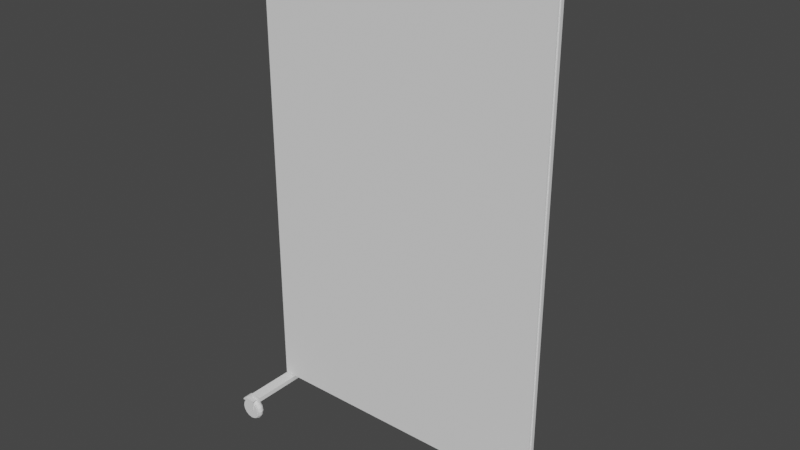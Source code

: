 # Source: SmallWhiteBoard.blend  (saved by Blender 2.92.15; exported with 4.5.12 LTS)
import bpy
from mathutils import Matrix  # noqa: F401  (used for matrix-valued properties, if any)

bpy.ops.wm.read_factory_settings(use_empty=True)
scene = bpy.context.scene
scene.name = 'Scene'

# ---- collections
col_collection = bpy.data.collections.new('Collection'); scene.collection.children.link(col_collection)

# ---- world
world_world = bpy.data.worlds.new('World'); scene.world = world_world
world_world.use_nodes = True; world_world.node_tree.nodes.clear()
_N = world_world.node_tree.nodes; _L = world_world.node_tree.links
n0 = _N.new('ShaderNodeOutputWorld'); n0.name = 'World Output'; n0.location = (300, 300)
n1 = _N.new('ShaderNodeBackground'); n1.name = 'Background'; n1.location = (10, 300)
n1.inputs[0].default_value = (0.05088, 0.05088, 0.05088, 1.0)
_L.new(n1.outputs[0], n0.inputs[0])
n0.is_active_output = True
world_world.color = (0.05088, 0.05088, 0.05088)
world_world.use_sun_shadow = False
world_world.sun_shadow_jitter_overblur = 0.0

# ---- meshes
me_cube_003 = bpy.data.meshes.new('Cube.003')
me_cube_003.from_pydata([(2.734, -1.07, -3.584), (2.66, -1.07, -3.599), (2.597, -1.07, -3.641), (2.555, -1.07, -3.704), (2.54, -1.07, -3.778), (2.555, -1.07, -3.853), (2.597, -1.07, -3.916), (2.66, -1.07, -3.958), (2.734, -1.07, -3.973), (2.809, -1.07, -3.958), (2.872, -1.07, -3.916), (2.914, -1.07, -3.853), (2.928, -1.07, -3.778), (2.914, -1.07, -3.704), (2.872, -1.07, -3.641), (2.809, -1.07, -3.599), (2.734, -1.07, -3.602), (2.667, -1.07, -3.616), (2.61, -1.07, -3.654), (2.572, -1.07, -3.711), (2.558, -1.07, -3.778), (2.572, -1.07, -3.846), (2.61, -1.07, -3.903), (2.667, -1.07, -3.941), (2.734, -1.07, -3.955), (2.802, -1.07, -3.941), (2.859, -1.07, -3.903), (2.897, -1.07, -3.846), (2.91, -1.07, -3.778), (2.897, -1.07, -3.711), (2.859, -1.07, -3.654), (2.802, -1.07, -3.616), (2.734, -1.07, -3.615), (2.672, -1.07, -3.628), (2.619, -1.07, -3.663), (2.584, -1.07, -3.716), (2.571, -1.07, -3.778), (2.584, -1.07, -3.841), (2.619, -1.07, -3.894), (2.672, -1.07, -3.929), (2.734, -1.07, -3.942), (2.797, -1.07, -3.929), (2.85, -1.07, -3.894), (2.885, -1.07, -3.841), (2.897, -1.07, -3.778), (2.885, -1.07, -3.716), (2.85, -1.07, -3.663), (2.797, -1.07, -3.628), (2.734, -1.078, -3.625), (2.676, -1.078, -3.637), (2.626, -1.078, -3.67), (2.593, -1.078, -3.72), (2.581, -1.078, -3.778), (2.593, -1.078, -3.837), (2.626, -1.078, -3.887), (2.676, -1.078, -3.92), (2.734, -1.078, -3.931), (2.793, -1.078, -3.92), (2.842, -1.078, -3.887), (2.876, -1.078, -3.837), (2.887, -1.078, -3.778), (2.876, -1.078, -3.72), (2.842, -1.078, -3.67), (2.793, -1.078, -3.637), (2.672, -1.078, -3.628), (2.734, -1.078, -3.615), (2.619, -1.078, -3.663), (2.584, -1.078, -3.716), (2.571, -1.078, -3.778), (2.584, -1.078, -3.841), (2.619, -1.078, -3.894), (2.672, -1.078, -3.929), (2.734, -1.078, -3.942), (2.797, -1.078, -3.929), (2.85, -1.078, -3.894), (2.885, -1.078, -3.841), (2.897, -1.078, -3.778), (2.885, -1.078, -3.716), (2.85, -1.078, -3.663), (2.797, -1.078, -3.628), (2.734, -0.9472, -3.973), (2.66, -0.9472, -3.958), (2.597, -0.9472, -3.916), (2.555, -0.9472, -3.853), (2.54, -0.9472, -3.778), (2.555, -0.9472, -3.704), (2.597, -0.9472, -3.641), (2.66, -0.9472, -3.599), (2.734, -0.9472, -3.584), (2.809, -0.9472, -3.599), (2.872, -0.9472, -3.641), (2.914, -0.9472, -3.704), (2.928, -0.9472, -3.778), (2.914, -0.9472, -3.853), (2.872, -0.9472, -3.916), (2.809, -0.9472, -3.958), (2.734, -0.9472, -3.955), (2.667, -0.9472, -3.941), (2.61, -0.9472, -3.903), (2.572, -0.9472, -3.846), (2.558, -0.9472, -3.778), (2.572, -0.9472, -3.711), (2.61, -0.9472, -3.654), (2.667, -0.9472, -3.616), (2.734, -0.9472, -3.602), (2.802, -0.9472, -3.616), (2.859, -0.9472, -3.654), (2.897, -0.9472, -3.711), (2.91, -0.9472, -3.778), (2.897, -0.9472, -3.846), (2.859, -0.9472, -3.903), (2.802, -0.9472, -3.941), (2.734, -0.9472, -3.942), (2.672, -0.9472, -3.929), (2.619, -0.9472, -3.894), (2.584, -0.9472, -3.841), (2.571, -0.9472, -3.778), (2.584, -0.9472, -3.716), (2.619, -0.9472, -3.663), (2.672, -0.9472, -3.628), (2.734, -0.9472, -3.615), (2.797, -0.9472, -3.628), (2.85, -0.9472, -3.663), (2.885, -0.9472, -3.716), (2.897, -0.9472, -3.778), (2.885, -0.9472, -3.841), (2.85, -0.9472, -3.894), (2.797, -0.9472, -3.929), (2.734, -0.9392, -3.931), (2.676, -0.9392, -3.92), (2.626, -0.9392, -3.887), (2.593, -0.9392, -3.837), (2.581, -0.9392, -3.778), (2.593, -0.9392, -3.72), (2.626, -0.9392, -3.67), (2.676, -0.9392, -3.637), (2.734, -0.9392, -3.625), (2.793, -0.9392, -3.637), (2.842, -0.9392, -3.67), (2.876, -0.9392, -3.72), (2.887, -0.9392, -3.778), (2.876, -0.9392, -3.837), (2.842, -0.9392, -3.887), (2.793, -0.9392, -3.92), (2.672, -0.9392, -3.929), (2.734, -0.9392, -3.942), (2.619, -0.9392, -3.894), (2.584, -0.9392, -3.841), (2.571, -0.9392, -3.778), (2.584, -0.9392, -3.716), (2.619, -0.9392, -3.663), (2.672, -0.9392, -3.628), (2.734, -0.9392, -3.615), (2.797, -0.9392, -3.628), (2.85, -0.9392, -3.663), (2.885, -0.9392, -3.716), (2.897, -0.9392, -3.778), (2.885, -0.9392, -3.841), (2.85, -0.9392, -3.894), (2.797, -0.9392, -3.929), (2.734, -0.984, -3.563), (2.734, -1.034, -3.563), (2.734, -1.009, -3.557), (2.817, -1.034, -3.579), (2.817, -0.984, -3.579), (2.819, -1.009, -3.574), (2.887, -1.034, -3.626), (2.887, -0.984, -3.626), (2.891, -1.009, -3.622), (2.933, -1.034, -3.696), (2.933, -0.984, -3.696), (2.939, -1.009, -3.694), (2.95, -1.034, -3.778), (2.95, -0.984, -3.778), (2.956, -1.009, -3.778), (2.933, -1.034, -3.861), (2.933, -0.984, -3.861), (2.939, -1.009, -3.863), (2.887, -1.034, -3.931), (2.887, -0.984, -3.931), (2.891, -1.009, -3.935), (2.817, -1.034, -3.978), (2.817, -0.984, -3.978), (2.819, -1.009, -3.983), (2.734, -1.034, -3.994), (2.734, -0.984, -3.994), (2.734, -1.009, -4.0), (2.652, -1.034, -3.978), (2.652, -0.984, -3.978), (2.649, -1.009, -3.983), (2.582, -1.034, -3.931), (2.582, -0.984, -3.931), (2.578, -1.009, -3.935), (2.535, -1.034, -3.861), (2.535, -0.984, -3.861), (2.529, -1.009, -3.863), (2.519, -1.034, -3.778), (2.519, -0.984, -3.778), (2.513, -1.009, -3.778), (2.535, -1.034, -3.696), (2.535, -0.984, -3.696), (2.529, -1.009, -3.694), (2.582, -1.034, -3.626), (2.582, -0.984, -3.626), (2.578, -1.009, -3.622), (2.652, -1.034, -3.579), (2.652, -0.984, -3.579), (2.649, -1.009, -3.574)], [], [(87, 206, 203, 86), (187, 190, 6, 7), (95, 182, 179, 94), (86, 203, 200, 85), (94, 179, 176, 93), (85, 200, 197, 84), (93, 176, 173, 92), (84, 197, 194, 83), (92, 173, 170, 91), (83, 194, 191, 82), (91, 170, 167, 90), (82, 191, 188, 81), (90, 167, 164, 89), (81, 188, 185, 80), (163, 166, 14, 15), (80, 185, 182, 95), (15, 14, 30, 31), (21, 20, 36, 37), (8, 7, 23, 24), (1, 0, 16, 17), (0, 15, 31, 16), (9, 8, 24, 25), (2, 1, 17, 18), (10, 9, 25, 26), (3, 2, 18, 19), (11, 10, 26, 27), (4, 3, 19, 20), (12, 11, 27, 28), (5, 4, 20, 21), (13, 12, 28, 29), (6, 5, 21, 22), (14, 13, 29, 30), (7, 6, 22, 23), (42, 41, 73, 74), (29, 28, 44, 45), (22, 21, 37, 38), (30, 29, 45, 46), (23, 22, 38, 39), (31, 30, 46, 47), (24, 23, 39, 40), (17, 16, 32, 33), (16, 31, 47, 32), (25, 24, 40, 41), (18, 17, 33, 34), (26, 25, 41, 42), (19, 18, 34, 35), (27, 26, 42, 43), (20, 19, 35, 36), (28, 27, 43, 44), (49, 48, 63, 62, 61, 60, 59, 58, 57, 56, 55, 54, 53, 52, 51, 50), (35, 34, 66, 67), (43, 42, 74, 75), (36, 35, 67, 68), (44, 43, 75, 76), (37, 36, 68, 69), (45, 44, 76, 77), (38, 37, 69, 70), (46, 45, 77, 78), (39, 38, 70, 71), (47, 46, 78, 79), (40, 39, 71, 72), (33, 32, 65, 64), (32, 47, 79, 65), (41, 40, 72, 73), (34, 33, 64, 66), (48, 49, 64, 65), (49, 50, 66, 64), (50, 51, 67, 66), (51, 52, 68, 67), (52, 53, 69, 68), (53, 54, 70, 69), (54, 55, 71, 70), (55, 56, 72, 71), (56, 57, 73, 72), (57, 58, 74, 73), (58, 59, 75, 74), (59, 60, 76, 75), (60, 61, 77, 76), (61, 62, 78, 77), (62, 63, 79, 78), (63, 48, 65, 79), (190, 193, 5, 6), (166, 169, 13, 14), (193, 196, 4, 5), (169, 172, 12, 13), (196, 199, 3, 4), (172, 175, 11, 12), (199, 202, 2, 3), (175, 178, 10, 11), (202, 205, 1, 2), (178, 181, 9, 10), (181, 184, 8, 9), (161, 163, 15, 0), (184, 187, 7, 8), (205, 161, 0, 1), (95, 94, 110, 111), (101, 100, 116, 117), (88, 87, 103, 104), (81, 80, 96, 97), (80, 95, 111, 96), (89, 88, 104, 105), (82, 81, 97, 98), (90, 89, 105, 106), (83, 82, 98, 99), (91, 90, 106, 107), (84, 83, 99, 100), (92, 91, 107, 108), (85, 84, 100, 101), (93, 92, 108, 109), (86, 85, 101, 102), (94, 93, 109, 110), (87, 86, 102, 103), (122, 121, 153, 154), (109, 108, 124, 125), (102, 101, 117, 118), (110, 109, 125, 126), (103, 102, 118, 119), (111, 110, 126, 127), (104, 103, 119, 120), (97, 96, 112, 113), (96, 111, 127, 112), (105, 104, 120, 121), (98, 97, 113, 114), (106, 105, 121, 122), (99, 98, 114, 115), (107, 106, 122, 123), (100, 99, 115, 116), (108, 107, 123, 124), (129, 128, 143, 142, 141, 140, 139, 138, 137, 136, 135, 134, 133, 132, 131, 130), (115, 114, 146, 147), (123, 122, 154, 155), (116, 115, 147, 148), (124, 123, 155, 156), (117, 116, 148, 149), (125, 124, 156, 157), (118, 117, 149, 150), (126, 125, 157, 158), (119, 118, 150, 151), (127, 126, 158, 159), (120, 119, 151, 152), (113, 112, 145, 144), (112, 127, 159, 145), (121, 120, 152, 153), (114, 113, 144, 146), (128, 129, 144, 145), (129, 130, 146, 144), (130, 131, 147, 146), (131, 132, 148, 147), (132, 133, 149, 148), (133, 134, 150, 149), (134, 135, 151, 150), (135, 136, 152, 151), (136, 137, 153, 152), (137, 138, 154, 153), (138, 139, 155, 154), (139, 140, 156, 155), (140, 141, 157, 156), (141, 142, 158, 157), (142, 143, 159, 158), (143, 128, 145, 159), (88, 160, 206, 87), (161, 205, 207, 162), (162, 207, 206, 160), (205, 202, 204, 207), (207, 204, 203, 206), (202, 199, 201, 204), (204, 201, 200, 203), (199, 196, 198, 201), (201, 198, 197, 200), (196, 193, 195, 198), (198, 195, 194, 197), (193, 190, 192, 195), (195, 192, 191, 194), (190, 187, 189, 192), (192, 189, 188, 191), (187, 184, 186, 189), (189, 186, 185, 188), (184, 181, 183, 186), (186, 183, 182, 185), (181, 178, 180, 183), (183, 180, 179, 182), (178, 175, 177, 180), (180, 177, 176, 179), (175, 172, 174, 177), (177, 174, 173, 176), (172, 169, 171, 174), (174, 171, 170, 173), (169, 166, 168, 171), (171, 168, 167, 170), (166, 163, 165, 168), (168, 165, 164, 167), (163, 161, 162, 165), (165, 162, 160, 164), (89, 164, 160, 88)])
_uv = me_cube_003.uv_layers.new(name='UVMap')
_uv.uv.foreach_set('vector', [0.0, 0.0, 0.0, 0.0, 0.0, 0.0, 0.0, 0.0, 0.0, 0.0, 0.0, 0.0, 0.0, 0.0, 0.0, 0.0, 0.0, 0.0, 0.0, 0.0, 0.0, 0.0, 0.0, 0.0, 0.0, 0.0, 0.0, 0.0, 0.0, 0.0, 0.0, 0.0, 0.0, 0.0, 0.0, 0.0, 0.0, 0.0, 0.0, 0.0, 0.0, 0.0, 0.0, 0.0, 0.0, 0.0, 0.0, 0.0, 0.0, 0.0, 0.0, 0.0, 0.0, 0.0, 0.0, 0.0, 0.0, 0.0, 0.0, 0.0, 0.0, 0.0, 0.0, 0.0, 0.0, 0.0, 0.0, 0.0, 0.0, 0.0, 0.0, 0.0, 0.0, 0.0, 0.0, 0.0, 0.0, 0.0, 0.0, 0.0, 0.0, 0.0, 0.0, 0.0, 0.0, 0.0, 0.0, 0.0, 0.0, 0.0, 0.0, 0.0, 0.0, 0.0, 0.0, 0.0, 0.0, 0.0, 0.0, 0.0, 0.0, 0.0, 0.0, 0.0, 0.0, 0.0, 0.0, 0.0, 0.0, 0.0, 0.0, 0.0, 0.0, 0.0, 0.0, 0.0, 0.0, 0.0, 0.0, 0.0, 0.0, 0.0, 0.0, 0.0, 0.0, 0.0, 0.0, 0.0, 0.0, 0.0, 0.0, 0.0, 0.0, 0.0, 0.0, 0.0, 0.0, 0.0, 0.0, 0.0, 0.0, 0.0, 0.0, 0.0, 0.0, 0.0, 0.0, 0.0, 0.0, 0.0, 0.0, 0.0, 0.0, 0.0, 0.0, 0.0, 0.0, 0.0, 0.0, 0.0, 0.0, 0.0, 0.0, 0.0, 0.0, 0.0, 0.0, 0.0, 0.0, 0.0, 0.0, 0.0, 0.0, 0.0, 0.0, 0.0, 0.0, 0.0, 0.0, 0.0, 0.0, 0.0, 0.0, 0.0, 0.0, 0.0, 0.0, 0.0, 0.0, 0.0, 0.0, 0.0, 0.0, 0.0, 0.0, 0.0, 0.0, 0.0, 0.0, 0.0, 0.0, 0.0, 0.0, 0.0, 0.0, 0.0, 0.0, 0.0, 0.0, 0.0, 0.0, 0.0, 0.0, 0.0, 0.0, 0.0, 0.0, 0.0, 0.0, 0.0, 0.0, 0.0, 0.0, 0.0, 0.0, 0.0, 0.0, 0.0, 0.0, 0.0, 0.0, 0.0, 0.0, 0.0, 0.0, 0.0, 0.0, 0.0, 0.0, 0.0, 0.0, 0.0, 0.0, 0.0, 0.0, 0.0, 0.0, 0.0, 0.0, 0.0, 0.0, 0.0, 0.0, 0.0, 0.0, 0.0, 0.0, 0.0, 0.0, 0.0, 0.0, 0.0, 0.0, 0.0, 0.0, 0.0, 0.0, 0.0, 0.0, 0.0, 0.0, 0.0, 0.0, 0.0, 0.0, 0.0, 0.0, 0.0, 0.0, 0.0, 0.0, 0.0, 0.0, 0.0, 0.0, 0.0, 0.0, 0.0, 0.0, 0.0, 0.0, 0.0, 0.0, 0.0, 0.0, 0.0, 0.0, 0.0, 0.0, 0.0, 0.0, 0.0, 0.0, 0.0, 0.0, 0.0, 0.0, 0.0, 0.0, 0.0, 0.0, 0.0, 0.0, 0.0, 0.0, 0.0, 0.0, 0.0, 0.0, 0.0, 0.0, 0.0, 0.0, 0.0, 0.0, 0.0, 0.0, 0.0, 0.0, 0.0, 0.0, 0.0, 0.0, 0.0, 0.0, 0.0, 0.0, 0.0, 0.0, 0.0, 0.0, 0.0, 0.0, 0.0, 0.0, 0.0, 0.0, 0.0, 0.0, 0.0, 0.0, 0.0, 0.0, 0.0, 0.0, 0.0, 0.0, 0.0, 0.0, 0.0, 0.0, 0.0, 0.0, 0.0, 0.0, 0.0, 0.0, 0.0, 0.0, 0.0, 0.0, 0.0, 0.0, 0.0, 0.0, 0.0, 0.0, 0.0, 0.0, 0.0, 0.0, 0.0, 0.0, 0.0, 0.0, 0.0, 0.0, 0.0, 0.0, 0.0, 0.0, 0.0, 0.0, 0.0, 0.0, 0.0, 0.0, 0.0, 0.0, 0.0, 0.0, 0.0, 0.0, 0.0, 0.0, 0.0, 0.0, 0.0, 0.0, 0.0, 0.0, 0.0, 0.0, 0.0, 0.0, 0.0, 0.0, 0.0, 0.0, 0.0, 0.0, 0.0, 0.0, 0.0, 0.0, 0.0, 0.0, 0.0, 0.0, 0.0, 0.0, 0.0, 0.0, 0.0, 0.0, 0.0, 0.0, 0.0, 0.0, 0.0, 0.0, 0.0, 0.0, 0.0, 0.0, 0.0, 0.0, 0.0, 0.0, 0.0, 0.0, 0.0, 0.0, 0.0, 0.0, 0.0, 0.0, 0.0, 0.0, 0.0, 0.0, 0.0, 0.0, 0.0, 0.0, 0.0, 0.0, 0.0, 0.0, 0.0, 0.0, 0.0, 0.0, 0.0, 0.0, 0.0, 0.0, 0.0, 0.0, 0.0, 0.0, 0.0, 0.0, 0.0, 0.0, 0.0, 0.0, 0.0, 0.0, 0.0, 0.0, 0.0, 0.0, 0.0, 0.0, 0.0, 0.0, 0.0, 0.0, 0.0, 0.0, 0.0, 0.0, 0.0, 0.0, 0.0, 0.0, 0.0, 0.0, 0.0, 0.0, 0.0, 0.0, 0.0, 0.0, 0.0, 0.0, 0.0, 0.0, 0.0, 0.0, 0.0, 0.0, 0.0, 0.0, 0.0, 0.0, 0.0, 0.0, 0.0, 0.0, 0.0, 0.0, 0.0, 0.0, 0.0, 0.0, 0.0, 0.0, 0.0, 0.0, 0.0, 0.0, 0.0, 0.0, 0.0, 0.0, 0.0, 0.0, 0.0, 0.0, 0.0, 0.0, 0.0, 0.0, 0.0, 0.0, 0.0, 0.0, 0.0, 0.0, 0.0, 0.0, 0.0, 0.0, 0.0, 0.0, 0.0, 0.0, 0.0, 0.0, 0.0, 0.0, 0.0, 0.0, 0.0, 0.0, 0.0, 0.0, 0.0, 0.0, 0.0, 0.0, 0.0, 0.0, 0.0, 0.0, 0.0, 0.0, 0.0, 0.0, 0.0, 0.0, 0.0, 0.0, 0.0, 0.0, 0.0, 0.0, 0.0, 0.0, 0.0, 0.0, 0.0, 0.0, 0.0, 0.0, 0.0, 0.0, 0.0, 0.0, 0.0, 0.0, 0.0, 0.0, 0.0, 0.0, 0.0, 0.0, 0.0, 0.0, 0.0, 0.0, 0.0, 0.0, 0.0, 0.0, 0.0, 0.0, 0.0, 0.0, 0.0, 0.0, 0.0, 0.0, 0.0, 0.0, 0.0, 0.0, 0.0, 0.0, 0.0, 0.0, 0.0, 0.0, 0.0, 0.0, 0.0, 0.0, 0.0, 0.0, 0.0, 0.0, 0.0, 0.0, 0.0, 0.0, 0.0, 0.0, 0.0, 0.0, 0.0, 0.0, 0.0, 0.0, 0.0, 0.0, 0.0, 0.0, 0.0, 0.0, 0.0, 0.0, 0.0, 0.0, 0.0, 0.0, 0.0, 0.0, 0.0, 0.0, 0.0, 0.0, 0.0, 0.0, 0.0, 0.0, 0.0, 0.0, 0.0, 0.0, 0.0, 0.0, 0.0, 0.0, 0.0, 0.0, 0.0, 0.0, 0.0, 0.0, 0.0, 0.0, 0.0, 0.0, 0.0, 0.0, 0.0, 0.0, 0.0, 0.0, 0.0, 0.0, 0.0, 0.0, 0.0, 0.0, 0.0, 0.0, 0.0, 0.0, 0.0, 0.0, 0.0, 0.0, 0.0, 0.0, 0.0, 0.0, 0.0, 0.0, 0.0, 0.0, 0.0, 0.0, 0.0, 0.0, 0.0, 0.0, 0.0, 0.0, 0.0, 0.0, 0.0, 0.0, 0.0, 0.0, 0.0, 0.0, 0.0, 0.0, 0.0, 0.0, 0.0, 0.0, 0.0, 0.0, 0.0, 0.0, 0.0, 0.0, 0.0, 0.0, 0.0, 0.0, 0.0, 0.0, 0.0, 0.0, 0.0, 0.0, 0.0, 0.0, 0.0, 0.0, 0.0, 0.0, 0.0, 0.0, 0.0, 0.0, 0.0, 0.0, 0.0, 0.0, 0.0, 0.0, 0.0, 0.0, 0.0, 0.0, 0.0, 0.0, 0.0, 0.0, 0.0, 0.0, 0.0, 0.0, 0.0, 0.0, 0.0, 0.0, 0.0, 0.0, 0.0, 0.0, 0.0, 0.0, 0.0, 0.0, 0.0, 0.0, 0.0, 0.0, 0.0, 0.0, 0.0, 0.0, 0.0, 0.0, 0.0, 0.0, 0.0, 0.0, 0.0, 0.0, 0.0, 0.0, 0.0, 0.0, 0.0, 0.0, 0.0, 0.0, 0.0, 0.0, 0.0, 0.0, 0.0, 0.0, 0.0, 0.0, 0.0, 0.0, 0.0, 0.0, 0.0, 0.0, 0.0, 0.0, 0.0, 0.0, 0.0, 0.0, 0.0, 0.0, 0.0, 0.0, 0.0, 0.0, 0.0, 0.0, 0.0, 0.0, 0.0, 0.0, 0.0, 0.0, 0.0, 0.0, 0.0, 0.0, 0.0, 0.0, 0.0, 0.0, 0.0, 0.0, 0.0, 0.0, 0.0, 0.0, 0.0, 0.0, 0.0, 0.0, 0.0, 0.0, 0.0, 0.0, 0.0, 0.0, 0.0, 0.0, 0.0, 0.0, 0.0, 0.0, 0.0, 0.0, 0.0, 0.0, 0.0, 0.0, 0.0, 0.0, 0.0, 0.0, 0.0, 0.0, 0.0, 0.0, 0.0, 0.0, 0.0, 0.0, 0.0, 0.0, 0.0, 0.0, 0.0, 0.0, 0.0, 0.0, 0.0, 0.0, 0.0, 0.0, 0.0, 0.0, 0.0, 0.0, 0.0, 0.0, 0.0, 0.0, 0.0, 0.0, 0.0, 0.0, 0.0, 0.0, 0.0, 0.0, 0.0, 0.0, 0.0, 0.0, 0.0, 0.0, 0.0, 0.0, 0.0, 0.0, 0.0, 0.0, 0.0, 0.0, 0.0, 0.0, 0.0, 0.0, 0.0, 0.0, 0.0, 0.0, 0.0, 0.0, 0.0, 0.0, 0.0, 0.0, 0.0, 0.0, 0.0, 0.0, 0.0, 0.0, 0.0, 0.0, 0.0, 0.0, 0.0, 0.0, 0.0, 0.0, 0.0, 0.0, 0.0, 0.0, 0.0, 0.0, 0.0, 0.0, 0.0, 0.0, 0.0, 0.0, 0.0, 0.0, 0.0, 0.0, 0.0, 0.0, 0.0, 0.0, 0.0, 0.0, 0.0, 0.0, 0.0, 0.0, 0.0, 0.0, 0.0, 0.0, 0.0, 0.0, 0.0, 0.0, 0.0, 0.0, 0.0, 0.0, 0.0, 0.0, 0.0, 0.0, 0.0, 0.0, 0.0, 0.0, 0.0, 0.0, 0.0, 0.0, 0.0, 0.0, 0.0, 0.0, 0.0, 0.0, 0.0, 0.0, 0.0, 0.0, 0.0, 0.0, 0.0, 0.0, 0.0, 0.0, 0.0, 0.0, 0.0, 0.0, 0.0, 0.0, 0.0, 0.0, 0.0, 0.0, 0.0, 0.0, 0.0, 0.0, 0.0, 0.0, 0.0, 0.0, 0.0, 0.0, 0.0, 0.0, 0.0, 0.0, 0.0, 0.0, 0.0, 0.0, 0.0, 0.0, 0.0, 0.0, 0.0, 0.0, 0.0, 0.0, 0.0, 0.0, 0.0, 0.0, 0.0, 0.0, 0.0, 0.0, 0.0, 0.0, 0.0, 0.0, 0.0, 0.0, 0.0, 0.0, 0.0, 0.0, 0.0, 0.0, 0.0, 0.0, 0.0, 0.0, 0.0, 0.0, 0.0, 0.0, 0.0, 0.0, 0.0, 0.0, 0.0, 0.0, 0.0, 0.0, 0.0, 0.0, 0.0, 0.0, 0.0, 0.0, 0.0, 0.0, 0.0, 0.0, 0.0, 0.0, 0.0, 0.0, 0.0, 0.0, 0.0, 0.0, 0.0, 0.0, 0.0, 0.0, 0.0, 0.0, 0.0, 0.0, 0.0, 0.0, 0.0, 0.0, 0.0, 0.0, 0.0, 0.0, 0.0, 0.0, 0.0, 0.0, 0.0, 0.0, 0.0, 0.0, 0.0, 0.0, 0.0, 0.0, 0.0, 0.0, 0.0, 0.0, 0.0, 0.0, 0.0, 0.0, 0.0, 0.0, 0.0, 0.0, 0.0, 0.0, 0.0, 0.0, 0.0, 0.0, 0.0, 0.0, 0.0, 0.0, 0.0, 0.0, 0.0, 0.0, 0.0, 0.0, 0.0, 0.0, 0.0, 0.0, 0.0, 0.0, 0.0, 0.0, 0.0, 0.0, 0.0, 0.0, 0.0, 0.0, 0.0, 0.0, 0.0, 0.0, 0.0, 0.0, 0.0, 0.0, 0.0, 0.0, 0.0, 0.0, 0.0, 0.0, 0.0, 0.0, 0.0, 0.0, 0.0, 0.0, 0.0, 0.0, 0.0, 0.0, 0.0, 0.0, 0.0, 0.0, 0.0, 0.0, 0.0, 0.0, 0.0, 0.0, 0.0, 0.0, 0.0, 0.0, 0.0, 0.0, 0.0, 0.0, 0.0, 0.0, 0.0, 0.0, 0.0, 0.0, 0.0, 0.0, 0.0, 0.0, 0.0, 0.0, 0.0, 0.0, 0.0, 0.0, 0.0, 0.0, 0.0, 0.0, 0.0, 0.0, 0.0, 0.0, 0.0, 0.0, 0.0, 0.0, 0.0, 0.0, 0.0, 0.0, 0.0, 0.0, 0.0, 0.0, 0.0, 0.0, 0.0, 0.0, 0.0, 0.0, 0.0, 0.0, 0.0, 0.0, 0.0, 0.0, 0.0, 0.0, 0.0, 0.0, 0.0, 0.0, 0.0, 0.0, 0.0, 0.0, 0.0, 0.0, 0.0, 0.0, 0.0, 0.0, 0.0, 0.0, 0.0, 0.0, 0.0, 0.0, 0.0, 0.0, 0.0, 0.0, 0.0, 0.0, 0.0, 0.0, 0.0, 0.0, 0.0, 0.0, 0.0, 0.0, 0.0, 0.0, 0.0, 0.0, 0.0, 0.0, 0.0, 0.0, 0.0, 0.0, 0.0, 0.0, 0.0, 0.0, 0.0, 0.0, 0.0, 0.0, 0.0, 0.0, 0.0, 0.0, 0.0, 0.0, 0.0, 0.0, 0.0, 0.0, 0.0, 0.0, 0.0, 0.0, 0.0, 0.0, 0.0, 0.0, 0.0, 0.0, 0.0, 0.0, 0.0, 0.0, 0.0, 0.0, 0.0, 0.0, 0.0, 0.0, 0.0, 0.0, 0.0, 0.0, 0.0, 0.0, 0.0, 0.0, 0.0, 0.0, 0.0, 0.0, 0.0, 0.0, 0.0, 0.0, 0.0, 0.0, 0.0, 0.0, 0.0, 0.0, 0.0, 0.0, 0.0, 0.0, 0.0, 0.0, 0.0, 0.0, 0.0, 0.0, 0.0, 0.0, 0.0, 0.0, 0.0, 0.0, 0.0, 0.0, 0.0, 0.0, 0.0, 0.0, 0.0, 0.0, 0.0, 0.0, 0.0, 0.0, 0.0, 0.0, 0.0, 0.0, 0.0, 0.0, 0.0, 0.0, 0.0, 0.0, 0.0, 0.0, 0.0, 0.0, 0.0, 0.0, 0.0, 0.0, 0.0, 0.0, 0.0, 0.0, 0.0, 0.0, 0.0, 0.0, 0.0, 0.0, 0.0, 0.0, 0.0, 0.0, 0.0, 0.0, 0.0, 0.0, 0.0, 0.0, 0.0, 0.0, 0.0, 0.0, 0.0, 0.0, 0.0, 0.0, 0.0, 0.0, 0.0, 0.0, 0.0, 0.0, 0.0, 0.0, 0.0, 0.0, 0.0, 0.0, 0.0, 0.0, 0.0, 0.0, 0.0, 0.0, 0.0, 0.0, 0.0, 0.0, 0.0, 0.0, 0.0, 0.0, 0.0, 0.0, 0.0, 0.0, 0.0, 0.0, 0.0, 0.0, 0.0, 0.0, 0.0, 0.0, 0.0, 0.0, 0.0, 0.0, 0.0, 0.0, 0.0, 0.0, 0.0, 0.0, 0.0, 0.0, 0.0, 0.0, 0.0, 0.0, 0.0, 0.0, 0.0, 0.0, 0.0, 0.0, 0.0, 0.0, 0.0, 0.0, 0.0, 0.0, 0.0, 0.0, 0.0, 0.0, 0.0, 0.0, 0.0, 0.0, 0.0, 0.0, 0.0, 0.0, 0.0, 0.0, 0.0, 0.0, 0.0, 0.0, 0.0, 0.0, 0.0, 0.0, 0.0, 0.0, 0.0, 0.0, 0.0, 0.0, 0.0, 0.0, 0.0, 0.0, 0.0, 0.0, 0.0, 0.0, 0.0, 0.0, 0.0, 0.0, 0.0, 0.0, 0.0, 0.0, 0.0, 0.0, 0.0, 0.0, 0.0, 0.0, 0.0])
me_cube_003.use_remesh_fix_poles = True
me_cube_003.use_remesh_preserve_attributes = False
me_cube_003.use_mirror_vertex_groups = False
me_cube_003.update()
me_cube_004 = bpy.data.meshes.new('Cube.004')
me_cube_004.from_pydata([(2.841, -0.9218, -3.553), (2.628, -0.9218, -3.553), (2.628, -1.1, -3.553), (2.841, -1.1, -3.553), (2.873, -0.9218, -3.564), (2.873, -1.1, -3.564), (2.808, -0.9218, -3.61), (2.642, -0.9218, -3.584), (2.642, -1.1, -3.584), (2.808, -1.1, -3.61), (2.905, -1.1, -3.616), (2.905, -0.9218, -3.616), (2.78, -0.9218, -3.789), (2.689, -0.9218, -3.789), (2.689, -1.1, -3.789), (2.78, -1.1, -3.789)], [], [(1, 2, 3, 0), (3, 5, 4, 0), (6, 9, 15, 12), (9, 6, 11, 10), (0, 4, 11, 6), (4, 5, 10, 11), (2, 1, 7, 8), (1, 0, 6, 7), (5, 3, 9, 10), (3, 2, 8, 9), (13, 12, 15, 14), (9, 8, 14, 15), (8, 7, 13, 14), (7, 6, 12, 13)])
_uv = me_cube_004.uv_layers.new(name='UVMap')
_uv.uv.foreach_set('vector', [0.358, 0.7438, 0.358, 0.7485, 0.3709, 0.7485, 0.3709, 0.7438, 0.3709, 0.7485, 0.3709, 0.7485, 0.3709, 0.7438, 0.3709, 0.7438, 0.3709, 0.7438, 0.3709, 0.7485, 0.3709, 0.7485, 0.3709, 0.7438, 0.3709, 0.7485, 0.3709, 0.7438, 0.3709, 0.7438, 0.3709, 0.7485, 0.3709, 0.7438, 0.3709, 0.7438, 0.3709, 0.7438, 0.3709, 0.7438, 0.3709, 0.7438, 0.3709, 0.7485, 0.3709, 0.7485, 0.3709, 0.7438, 0.358, 0.7485, 0.358, 0.7438, 0.358, 0.7438, 0.358, 0.7485, 0.358, 0.7438, 0.3709, 0.7438, 0.3709, 0.7438, 0.358, 0.7438, 0.3709, 0.7485, 0.3709, 0.7485, 0.3709, 0.7485, 0.3709, 0.7485, 0.3709, 0.7485, 0.358, 0.7485, 0.358, 0.7485, 0.3709, 0.7485, 0.358, 0.7438, 0.3709, 0.7438, 0.3709, 0.7485, 0.358, 0.7485, 0.3709, 0.7485, 0.358, 0.7485, 0.358, 0.7485, 0.3709, 0.7485, 0.358, 0.7485, 0.358, 0.7438, 0.358, 0.7438, 0.358, 0.7485, 0.358, 0.7438, 0.3709, 0.7438, 0.3709, 0.7438, 0.358, 0.7438])
me_cube_004.use_remesh_fix_poles = True
me_cube_004.use_remesh_preserve_attributes = False
me_cube_004.use_mirror_vertex_groups = False
me_cube_004.update()
me_plane = bpy.data.meshes.new('Plane')
me_plane.from_pydata([(2.773, -1.0, 0.0), (2.773, 1.0, 0.0), (2.773, 1.0, 0.08589), (2.773, -1.0, 0.08589), (2.56, -1.0, 0.0), (2.56, 1.0, 0.0), (2.56, -1.0, 0.08589), (2.56, 1.0, 0.08589), (2.781, 0.01774, 0.08862), (2.761, -0.04882, 0.1092), (2.781, 0.01774, 8.715), (2.761, -0.04882, 8.694), (-2.773, -1.0, 0.0), (-2.773, 1.0, 0.0), (-2.773, 1.0, 0.08589), (-2.773, -1.0, 0.08589), (-2.56, -1.0, 0.0), (-2.56, 1.0, 0.0), (-2.56, -1.0, 0.08589), (-2.56, 1.0, 0.08589), (-2.781, 0.01774, 0.08862), (0.0, 0.01774, 0.08862), (-2.761, -0.04882, 0.1092), (0.0, -0.04882, 0.1092), (-2.781, 0.01774, 8.715), (0.0, 0.01774, 8.715), (-2.761, -0.04882, 8.694), (0.0, -0.04882, 8.694), (2.781, -0.04882, 0.08862), (0.0, -0.04882, 0.08862), (2.781, -0.04882, 8.715), (0.0, -0.04882, 8.715), (-2.781, -0.04882, 0.08862), (-2.781, -0.04882, 8.715), (2.761, -0.08407, 0.1092), (0.0, -0.08407, 0.1092), (2.761, -0.08407, 8.694), (0.0, -0.08407, 8.694), (-2.761, -0.08407, 0.1092), (-2.761, -0.08407, 8.694)], [], [(4, 5, 1, 0), (6, 3, 2, 7), (5, 4, 6, 7), (4, 0, 3, 6), (1, 5, 7, 2), (0, 1, 2, 3), (28, 8, 21, 29), (30, 31, 25, 10), (21, 8, 10, 25), (8, 28, 30, 10), (16, 12, 13, 17), (18, 19, 14, 15), (17, 19, 18, 16), (16, 18, 15, 12), (13, 14, 19, 17), (12, 15, 14, 13), (32, 29, 21, 20), (33, 24, 25, 31), (21, 25, 24, 20), (20, 24, 33, 32), (11, 9, 34, 36), (23, 9, 28, 29), (11, 27, 31, 30), (9, 11, 30, 28), (22, 23, 29, 32), (27, 26, 33, 31), (26, 22, 32, 33), (34, 35, 38, 39, 37, 36), (9, 23, 35, 34), (22, 26, 39, 38), (23, 22, 38, 35), (27, 11, 36, 37), (26, 27, 37, 39)])
_uv = me_plane.uv_layers.new(name='UVMap')
_uv.uv.foreach_set('vector', [0.9513, 0.0, 0.9513, 1.0, 1.0, 1.0, 1.0, 0.0, 0.9513, 0.0, 1.0, 0.0, 1.0, 1.0, 0.9513, 1.0, 0.9513, 1.0, 0.9513, 0.0, 0.9513, 0.0, 0.9513, 1.0, 0.9513, 0.0, 1.0, 0.0, 1.0, 0.0, 0.9513, 0.0, 1.0, 1.0, 0.9513, 1.0, 0.9513, 1.0, 1.0, 1.0, 1.0, 0.0, 1.0, 1.0, 1.0, 1.0, 1.0, 0.0, 0.9513, 0.0, 1.0, 0.0, 1.0, 1.0, 0.9513, 1.0, 0.9513, 0.0, 0.9513, 1.0, 1.0, 1.0, 1.0, 0.0, 1.0, 1.0, 1.0, 0.0, 1.0, 0.0, 1.0, 1.0, 1.0, 0.0, 0.9513, 0.0, 0.9513, 0.0, 1.0, 0.0, 0.9513, 0.0, 1.0, 0.0, 1.0, 1.0, 0.9513, 1.0, 0.9513, 0.0, 0.9513, 1.0, 1.0, 1.0, 1.0, 0.0, 0.9513, 1.0, 0.9513, 1.0, 0.9513, 0.0, 0.9513, 0.0, 0.9513, 0.0, 0.9513, 0.0, 1.0, 0.0, 1.0, 0.0, 1.0, 1.0, 1.0, 1.0, 0.9513, 1.0, 0.9513, 1.0, 1.0, 0.0, 1.0, 0.0, 1.0, 1.0, 1.0, 1.0, 0.9513, 0.0, 0.9513, 1.0, 1.0, 1.0, 1.0, 0.0, 0.9513, 0.0, 1.0, 0.0, 1.0, 1.0, 0.9513, 1.0, 1.0, 1.0, 1.0, 1.0, 1.0, 0.0, 1.0, 0.0, 1.0, 0.0, 1.0, 0.0, 0.9513, 0.0, 0.9513, 0.0, 0.9513, 0.005417, 0.9513, 0.005417, 0.9513, 0.005417, 0.9513, 0.005417, 0.9513, 0.9853, 0.9513, 0.005417, 0.9513, 0.0, 0.9513, 1.0, 0.9513, 0.005417, 0.9513, 0.9853, 0.9513, 1.0, 0.9513, 0.0, 0.9513, 0.005417, 0.9513, 0.005417, 0.9513, 0.0, 0.9513, 0.0, 0.9513, 0.005417, 0.9513, 0.9853, 0.9513, 1.0, 0.9513, 0.0, 0.9513, 0.9853, 0.9513, 0.005417, 0.9513, 0.0, 0.9513, 1.0, 0.9513, 0.005417, 0.9513, 0.005417, 0.9513, 0.0, 0.9513, 0.0, 0.9513, 0.005417, 0.9513, 0.9853, 0.9513, 0.005417, 0.9513, 0.005417, 0.9513, 0.9853, 0.9513, 0.005417, 0.9513, 0.005417, 0.9513, 0.9853, 0.9513, 0.9853, 0.9513, 0.005417, 0.9513, 0.005417, 0.9513, 0.005417, 0.9513, 0.005417, 0.9513, 0.005417, 0.9513, 0.9853, 0.9513, 0.005417, 0.9513, 0.005417, 0.9513, 0.9853, 0.9513, 0.9853, 0.9513, 0.005417, 0.9513, 0.005417, 0.9513, 0.9853, 0.9513, 0.005417, 0.9513, 0.9853, 0.9513, 0.9853, 0.9513, 0.005417])
me_plane.use_remesh_fix_poles = True
me_plane.use_remesh_preserve_attributes = False
me_plane.use_mirror_vertex_groups = False
me_plane.update()

# ---- objects
ob_cube_002 = bpy.data.objects.new('Cube.002', me_cube_003)
ob_cube_003 = bpy.data.objects.new('Cube.003', me_cube_004)
ob_plane = bpy.data.objects.new('Plane', me_plane)

# ---- transforms, parenting, visibility, modifiers, constraints
ob_cube_002.location = (0.0, 0.0, 0.0)
ob_cube_002.lineart.crease_threshold = 0.0
_m = ob_cube_002.modifiers.new('Mirror', 'MIRROR')
_m.use_axis = (True, True, False)
ob_cube_003.location = (0.0, 0.0, 0.0)
ob_cube_003.lineart.crease_threshold = 0.0
_m = ob_cube_003.modifiers.new('Mirror', 'MIRROR')
_m.use_axis = (True, True, False)
ob_plane.location = (0.0, 0.0, -3.579)
ob_plane.lineart.crease_threshold = 0.0

# ---- collection membership
col_collection.objects.link(ob_cube_002)
col_collection.objects.link(ob_cube_003)
col_collection.objects.link(ob_plane)

# ---- scene / render settings (as saved in the file)
scene.frame_start = 1; scene.frame_end = 250; scene.frame_set(1)
scene.render.engine = 'BLENDER_EEVEE_NEXT'
scene.cycles.use_denoising = False
scene.cycles.samples = 128
scene.cycles.sampling_pattern = 'TABULATED_SOBOL'
scene.cycles.use_adaptive_sampling = False
scene.cycles.use_light_tree = False
scene.view_settings.view_transform = 'Filmic'
bpy.context.view_layer.update()

# ---- added for rendering (the .blend has no active camera and no usable light): camera, sun
cam_auto = bpy.data.cameras.new('AutoCamera')
cam_auto.lens = 50.0
cam_auto.sensor_width = 36.0
cam_auto.clip_end = 1000.0
ob_auto_camera = bpy.data.objects.new('AutoCamera', cam_auto)
scene.collection.objects.link(ob_auto_camera)
ob_auto_camera.location = (10.2717, -12.3261, 8.78524)
ob_auto_camera.rotation_euler = (1.09748, -7.21219e-08, 0.694738)
scene.camera = ob_auto_camera
light_auto_sun = bpy.data.lights.new('AutoSun', 'SUN')
light_auto_sun.energy = 3.0
light_auto_sun.angle = 0.0523599
ob_auto_sun = bpy.data.objects.new('AutoSun', light_auto_sun)
scene.collection.objects.link(ob_auto_sun)
ob_auto_sun.rotation_euler = (0.872665, 0.174533, 0.523599)
bpy.context.view_layer.update()
